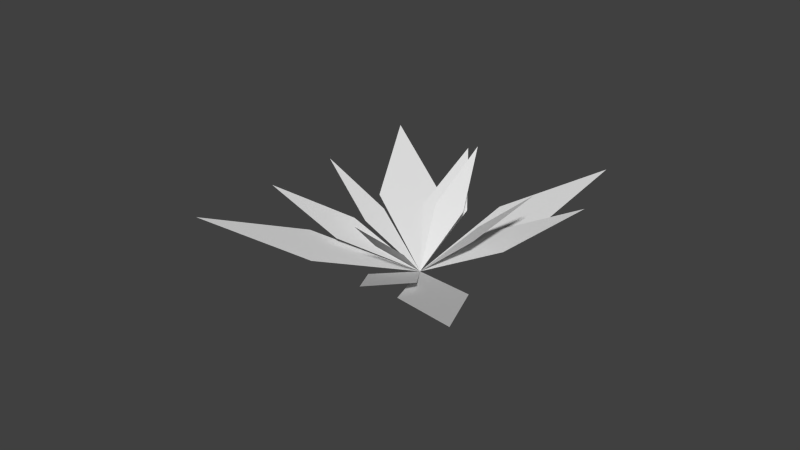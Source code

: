 # Source: fern_new.blend  (saved by Blender 2.68.0; exported with 4.5.12 LTS)
import bpy
from mathutils import Matrix  # noqa: F401  (used for matrix-valued properties, if any)

bpy.ops.wm.read_factory_settings(use_empty=True)
scene = bpy.context.scene
scene.name = 'Scene'

# ---- collections
col_collection_1 = bpy.data.collections.new('Collection 1'); scene.collection.children.link(col_collection_1)

# ---- world
world_world = bpy.data.worlds.new('World'); scene.world = world_world
world_world.color = (0.05088, 0.05088, 0.05088)
world_world.use_sun_shadow = False
world_world.sun_shadow_jitter_overblur = 0.0
world_world.cycles.sampling_method = 'MANUAL'
world_world.cycles.sample_map_resolution = 256

# ---- meshes
me_plane_004 = bpy.data.meshes.new('Plane.004')
me_plane_004.from_pydata([(0.0, 0.0, 0.0), (-0.6495, 0.8762, 0.9922), (-0.05992, 1.089, 0.9922), (-0.7094, 1.965, 1.984), (0.0, 0.0, 0.0), (1.044, 0.314, 0.9922), (1.045, -0.3128, 0.9922), (2.089, 0.001203, 1.984), (0.0, 0.0, 0.0), (0.314, -1.044, 0.9922), (-0.3128, -1.045, 0.9922), (0.001204, -2.089, 1.984), (0.0, 0.0, 0.0), (-1.044, -0.314, 0.9922), (-1.045, 0.3128, 0.9922), (-2.089, -0.001204, 1.984), (0.0, 0.0, 0.0), (-0.7447, -0.04046, 1.372), (-0.644, 0.3762, 1.372), (-1.389, 0.3357, 2.744), (0.0, 0.0, 0.0), (0.04046, -0.7447, 1.372), (-0.3762, -0.644, 1.372), (-0.3357, -1.389, 2.744), (0.0, 0.0, 0.0), (0.7447, 0.04046, 1.372), (0.644, -0.3762, 1.372), (1.389, -0.3357, 2.744), (0.0, 0.0, 0.0), (-0.2905, 0.6869, 1.372), (0.1356, 0.7334, 1.372), (-0.1549, 1.42, 2.744), (0.0, 0.0, 0.0), (-1.3, 0.7, 1.0), (-0.7, 1.3, 1.0), (-2.0, 2.0, 2.0), (0.0, 0.0, 0.0), (1.099, 0.9857, 1.0), (1.46, 0.2179, 1.0), (2.56, 1.204, 2.0), (0.0, 0.0, 0.0), (0.9857, -1.099, 1.0), (0.2179, -1.46, 1.0), (1.204, -2.56, 2.0), (0.0, 0.0, 0.0), (-1.099, -0.9857, 1.0), (-1.46, -0.2179, 1.0), (-2.56, -1.204, 2.0)], [], [(1, 0, 2, 3), (5, 4, 6, 7), (9, 8, 10, 11), (13, 12, 14, 15), (17, 16, 18, 19), (21, 20, 22, 23), (25, 24, 26, 27), (29, 28, 30, 31), (33, 32, 34, 35), (37, 36, 38, 39), (41, 40, 42, 43), (45, 44, 46, 47)])
_uv = me_plane_004.uv_layers.new(name='UVMap')
_uv.uv.foreach_set('vector', [0.1488, -0.3603, -0.7997, -0.7934, 0.243, -0.7934, 1.191, -0.3603, 0.1488, -0.7958, -0.7997, -1.229, 0.243, -1.229, 1.191, -0.7958, 1.194, 0.155, 1.627, -0.7934, 1.627, 0.2492, 1.194, 1.198, 1.629, 0.155, 2.062, -0.7934, 2.062, 0.2492, 1.629, 1.198, -1.687, 1.63, -1.387, 0.5676, -1.387, 1.672, -1.687, 2.735, 2.065, 0.2694, 2.365, -0.7934, 2.365, 0.311, 2.065, 1.374, 2.367, 0.2694, 2.667, -0.7934, 2.667, 0.311, 2.367, 1.374, 2.67, 0.2694, 2.97, -0.7934, 2.97, 0.311, 2.67, 1.374, -0.2665, 1.736, -1.385, 1.153, -0.1238, 1.153, 0.9945, 1.736, -0.2665, -1.231, -1.385, -1.814, -0.1238, -1.814, 0.9945, -1.231, -1.97, -0.6957, -1.387, -1.814, -1.387, -0.553, -1.97, 0.5653, -1.385, -0.1106, -0.802, -1.229, -0.802, 0.03218, -1.385, 1.15])
me_plane_004.use_remesh_preserve_volume = False
me_plane_004.use_remesh_preserve_attributes = False
me_plane_004.use_mirror_vertex_groups = False
me_plane_004.update()

# ---- objects
ob_plane_003 = bpy.data.objects.new('Plane.003', me_plane_004)

# ---- transforms, parenting, visibility, modifiers, constraints
ob_plane_003.location = (0.0, 0.0, 0.0)
ob_plane_003.rotation_euler = (0.0, 0.0, 5.058)
ob_plane_003.scale = (1.0, 1.0, 0.4624)
ob_plane_003.lineart.crease_threshold = 0.0

# ---- collection membership
col_collection_1.objects.link(ob_plane_003)

# ---- scene / render settings (as saved in the file)
scene.frame_start = 1; scene.frame_end = 250; scene.frame_set(1)
scene.render.engine = 'BLENDER_EEVEE_NEXT'
scene.render.image_settings.color_mode = 'RGB'
scene.render.image_settings.compression = 90
scene.render.resolution_percentage = 50
scene.render.dither_intensity = 0.0
scene.cycles.use_denoising = False
scene.cycles.samples = 10
scene.cycles.sampling_pattern = 'TABULATED_SOBOL'
scene.cycles.light_sampling_threshold = 0.0
scene.cycles.use_adaptive_sampling = False
scene.cycles.use_light_tree = False
scene.cycles.blur_glossy = 0.0
scene.cycles.volume_bounces = 1
scene.cycles.pixel_filter_type = 'GAUSSIAN'
scene.cycles.sample_clamp_indirect = 0.0
scene.view_settings.view_transform = 'Standard'
bpy.context.view_layer.update()

# ---- added for rendering (the .blend has no active camera and no usable light): camera, sun
cam_auto = bpy.data.cameras.new('AutoCamera')
cam_auto.lens = 50.0
cam_auto.sensor_width = 36.0
cam_auto.clip_end = 1000.0
ob_auto_camera = bpy.data.objects.new('AutoCamera', cam_auto)
scene.collection.objects.link(ob_auto_camera)
ob_auto_camera.location = (7.92812, -9.92445, 7.18762)
ob_auto_camera.rotation_euler = (1.09748, -7.21219e-08, 0.694738)
scene.camera = ob_auto_camera
light_auto_sun = bpy.data.lights.new('AutoSun', 'SUN')
light_auto_sun.energy = 3.0
light_auto_sun.angle = 0.0523599
ob_auto_sun = bpy.data.objects.new('AutoSun', light_auto_sun)
scene.collection.objects.link(ob_auto_sun)
ob_auto_sun.rotation_euler = (0.872665, 0.174533, 0.523599)
bpy.context.view_layer.update()
